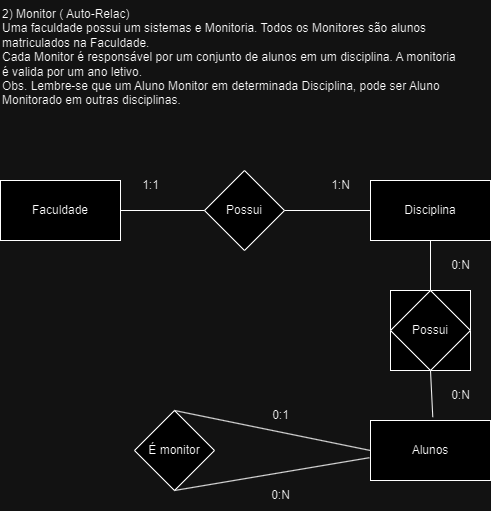

The diagram above was exported from draw.io. Its source (the exported page's mxGraphModel, read from the mxfile embedded in the PNG):
<mxGraphModel dx="989" dy="538" grid="1" gridSize="10" guides="1" tooltips="1" connect="1" arrows="1" fold="1" page="1" pageScale="1" pageWidth="827" pageHeight="1169" math="0" shadow="0">
  <root>
    <mxCell id="0" />
    <mxCell id="1" parent="0" />
    <mxCell id="P5regffFNiQVOpdx9xQx-18" value="" style="rounded=0;whiteSpace=wrap;html=1;" vertex="1" parent="1">
      <mxGeometry x="630" y="530" width="80" height="80" as="geometry" />
    </mxCell>
    <mxCell id="P5regffFNiQVOpdx9xQx-1" value="2) Monitor ( Auto-Relac)&#10;Uma faculdade possui um sistemas e Monitoria. Todos os Monitores são alunos&#10;matriculados na Faculdade.&#10;Cada Monitor é responsável por um conjunto de alunos em um disciplina. A monitoria&#10;é valida por um ano letivo.&#10;Obs. Lembre-se que um Aluno Monitor em determinada Disciplina, pode ser Aluno&#10;Monitorado em outras disciplinas." style="text;whiteSpace=wrap;html=1;" vertex="1" parent="1">
      <mxGeometry x="240" y="240" width="490" height="120" as="geometry" />
    </mxCell>
    <mxCell id="P5regffFNiQVOpdx9xQx-2" value="Faculdade" style="rounded=0;whiteSpace=wrap;html=1;" vertex="1" parent="1">
      <mxGeometry x="240" y="420" width="120" height="60" as="geometry" />
    </mxCell>
    <mxCell id="P5regffFNiQVOpdx9xQx-3" value="Disciplina" style="rounded=0;whiteSpace=wrap;html=1;" vertex="1" parent="1">
      <mxGeometry x="610" y="420" width="120" height="60" as="geometry" />
    </mxCell>
    <mxCell id="P5regffFNiQVOpdx9xQx-4" value="Possui" style="rhombus;whiteSpace=wrap;html=1;" vertex="1" parent="1">
      <mxGeometry x="444" y="410" width="80" height="80" as="geometry" />
    </mxCell>
    <mxCell id="P5regffFNiQVOpdx9xQx-5" value="" style="endArrow=none;html=1;rounded=0;exitX=1;exitY=0.5;exitDx=0;exitDy=0;entryX=0;entryY=0.5;entryDx=0;entryDy=0;" edge="1" parent="1" source="P5regffFNiQVOpdx9xQx-2" target="P5regffFNiQVOpdx9xQx-4">
      <mxGeometry width="50" height="50" relative="1" as="geometry">
        <mxPoint x="370" y="460" as="sourcePoint" />
        <mxPoint x="440" y="450" as="targetPoint" />
      </mxGeometry>
    </mxCell>
    <mxCell id="P5regffFNiQVOpdx9xQx-6" value="" style="endArrow=none;html=1;rounded=0;exitX=1;exitY=0.5;exitDx=0;exitDy=0;entryX=0;entryY=0.5;entryDx=0;entryDy=0;" edge="1" parent="1" source="P5regffFNiQVOpdx9xQx-4" target="P5regffFNiQVOpdx9xQx-3">
      <mxGeometry width="50" height="50" relative="1" as="geometry">
        <mxPoint x="524" y="490" as="sourcePoint" />
        <mxPoint x="610" y="490" as="targetPoint" />
      </mxGeometry>
    </mxCell>
    <mxCell id="P5regffFNiQVOpdx9xQx-7" value="Alunos" style="rounded=0;whiteSpace=wrap;html=1;" vertex="1" parent="1">
      <mxGeometry x="610" y="660" width="120" height="60" as="geometry" />
    </mxCell>
    <mxCell id="P5regffFNiQVOpdx9xQx-8" value="Possui" style="rhombus;whiteSpace=wrap;html=1;" vertex="1" parent="1">
      <mxGeometry x="630" y="530" width="80" height="80" as="geometry" />
    </mxCell>
    <mxCell id="P5regffFNiQVOpdx9xQx-9" value="" style="endArrow=none;html=1;rounded=0;entryX=0.5;entryY=1;entryDx=0;entryDy=0;exitX=0.5;exitY=0;exitDx=0;exitDy=0;" edge="1" parent="1" source="P5regffFNiQVOpdx9xQx-8" target="P5regffFNiQVOpdx9xQx-3">
      <mxGeometry width="50" height="50" relative="1" as="geometry">
        <mxPoint x="610" y="550" as="sourcePoint" />
        <mxPoint x="660" y="500" as="targetPoint" />
      </mxGeometry>
    </mxCell>
    <mxCell id="P5regffFNiQVOpdx9xQx-10" value="" style="endArrow=none;html=1;rounded=0;entryX=0.5;entryY=1;entryDx=0;entryDy=0;exitX=0.519;exitY=-0.056;exitDx=0;exitDy=0;exitPerimeter=0;" edge="1" parent="1" source="P5regffFNiQVOpdx9xQx-7" target="P5regffFNiQVOpdx9xQx-8">
      <mxGeometry width="50" height="50" relative="1" as="geometry">
        <mxPoint x="710" y="659.0600000000001" as="sourcePoint" />
        <mxPoint x="708.6400000000001" y="610.0000000000001" as="targetPoint" />
      </mxGeometry>
    </mxCell>
    <mxCell id="P5regffFNiQVOpdx9xQx-11" value="É monitor" style="rhombus;whiteSpace=wrap;html=1;" vertex="1" parent="1">
      <mxGeometry x="374" y="650" width="80" height="80" as="geometry" />
    </mxCell>
    <mxCell id="P5regffFNiQVOpdx9xQx-12" value="" style="endArrow=none;html=1;rounded=0;entryX=0;entryY=0.5;entryDx=0;entryDy=0;exitX=0.5;exitY=0;exitDx=0;exitDy=0;" edge="1" parent="1" source="P5regffFNiQVOpdx9xQx-11" target="P5regffFNiQVOpdx9xQx-7">
      <mxGeometry width="50" height="50" relative="1" as="geometry">
        <mxPoint x="490.0000000000002" y="720" as="sourcePoint" />
        <mxPoint x="599.9999999999998" y="720" as="targetPoint" />
      </mxGeometry>
    </mxCell>
    <mxCell id="P5regffFNiQVOpdx9xQx-13" value="" style="endArrow=none;html=1;rounded=0;entryX=-0.009;entryY=0.62;entryDx=0;entryDy=0;exitX=0.5;exitY=1;exitDx=0;exitDy=0;entryPerimeter=0;" edge="1" parent="1" source="P5regffFNiQVOpdx9xQx-11" target="P5regffFNiQVOpdx9xQx-7">
      <mxGeometry width="50" height="50" relative="1" as="geometry">
        <mxPoint x="410" y="690" as="sourcePoint" />
        <mxPoint x="600" y="750" as="targetPoint" />
      </mxGeometry>
    </mxCell>
    <mxCell id="P5regffFNiQVOpdx9xQx-14" value="1:N" style="text;html=1;align=center;verticalAlign=middle;resizable=0;points=[];autosize=1;strokeColor=none;fillColor=none;" vertex="1" parent="1">
      <mxGeometry x="560" y="410" width="40" height="30" as="geometry" />
    </mxCell>
    <mxCell id="P5regffFNiQVOpdx9xQx-15" value="1:1" style="text;html=1;align=center;verticalAlign=middle;resizable=0;points=[];autosize=1;strokeColor=none;fillColor=none;" vertex="1" parent="1">
      <mxGeometry x="370" y="410" width="40" height="30" as="geometry" />
    </mxCell>
    <mxCell id="P5regffFNiQVOpdx9xQx-16" value="0:N" style="text;html=1;align=center;verticalAlign=middle;resizable=0;points=[];autosize=1;strokeColor=none;fillColor=none;" vertex="1" parent="1">
      <mxGeometry x="680" y="620" width="40" height="30" as="geometry" />
    </mxCell>
    <mxCell id="P5regffFNiQVOpdx9xQx-17" value="0:N" style="text;html=1;align=center;verticalAlign=middle;resizable=0;points=[];autosize=1;strokeColor=none;fillColor=none;" vertex="1" parent="1">
      <mxGeometry x="680" y="490" width="40" height="30" as="geometry" />
    </mxCell>
    <mxCell id="P5regffFNiQVOpdx9xQx-19" value="0:1" style="text;html=1;align=center;verticalAlign=middle;resizable=0;points=[];autosize=1;strokeColor=none;fillColor=none;" vertex="1" parent="1">
      <mxGeometry x="500" y="640" width="40" height="30" as="geometry" />
    </mxCell>
    <mxCell id="P5regffFNiQVOpdx9xQx-20" value="0:N" style="text;html=1;align=center;verticalAlign=middle;resizable=0;points=[];autosize=1;strokeColor=none;fillColor=none;" vertex="1" parent="1">
      <mxGeometry x="500" y="720" width="40" height="30" as="geometry" />
    </mxCell>
  </root>
</mxGraphModel>